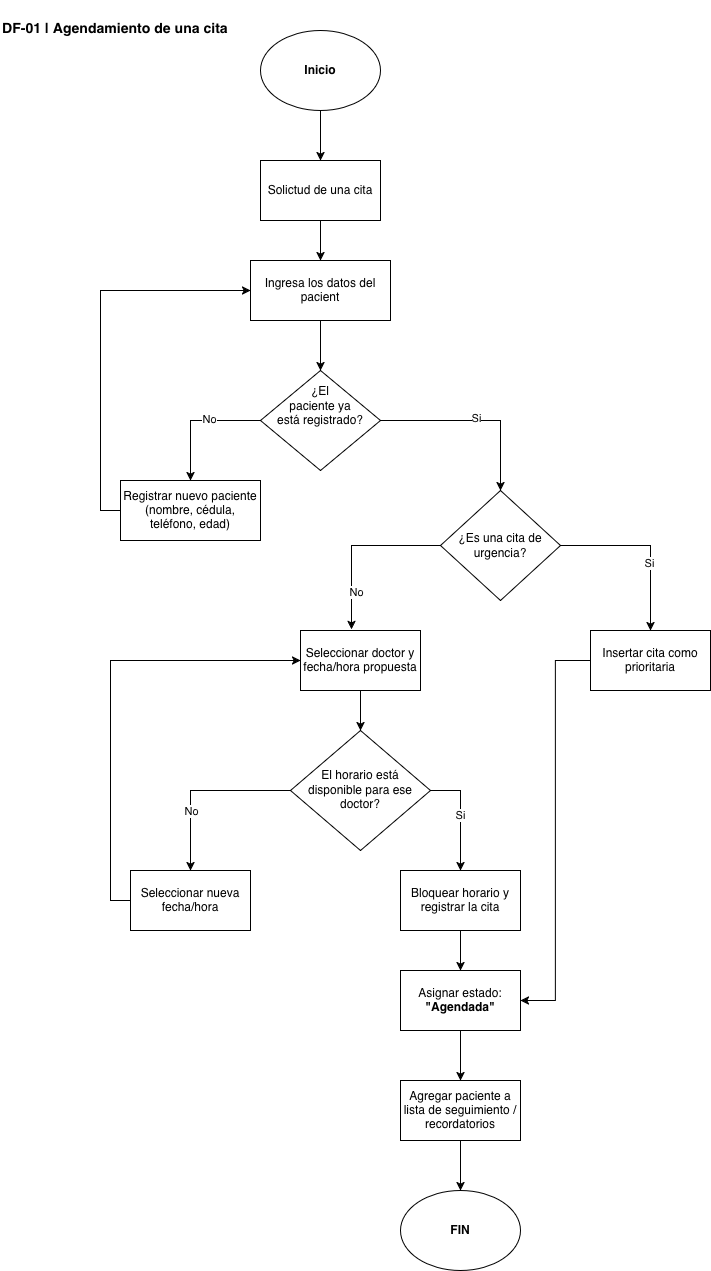

The diagram above was exported from draw.io. Its source (the exported page's mxGraphModel, read from the mxfile embedded in the PNG):
<mxGraphModel dx="1124" dy="931" grid="1" gridSize="10" guides="1" tooltips="1" connect="1" arrows="1" fold="1" page="1" pageScale="1" pageWidth="827" pageHeight="1169" math="0" shadow="0">
  <root>
    <mxCell id="0" />
    <mxCell id="1" parent="0" />
    <mxCell id="ZvShLtzVpcb6TbViLjr4-4" edge="1" parent="1" source="ZvShLtzVpcb6TbViLjr4-1" style="edgeStyle=orthogonalEdgeStyle;rounded=0;orthogonalLoop=1;jettySize=auto;html=1;" target="ZvShLtzVpcb6TbViLjr4-19">
      <mxGeometry relative="1" as="geometry">
        <mxPoint x="330" y="190" as="targetPoint" />
      </mxGeometry>
    </mxCell>
    <mxCell id="ZvShLtzVpcb6TbViLjr4-1" parent="1" style="ellipse;whiteSpace=wrap;html=1;shapeInside=1;" value="&lt;b&gt;Inicio&lt;/b&gt;" vertex="1">
      <mxGeometry height="80" width="120" x="270" y="40" as="geometry" />
    </mxCell>
    <mxCell id="ZvShLtzVpcb6TbViLjr4-3" parent="1" style="text;whiteSpace=wrap;html=1;" value="&lt;h3 dir=&quot;ltr&quot;&gt;DF-01 | Agendamiento de una cita&lt;/h3&gt;&#10;&lt;p dir=&quot;ltr&quot;&gt;&lt;/p&gt;" vertex="1">
      <mxGeometry height="90" width="260" x="10" y="10" as="geometry" />
    </mxCell>
    <mxCell id="ZvShLtzVpcb6TbViLjr4-9" edge="1" parent="1" source="ZvShLtzVpcb6TbViLjr4-6" style="edgeStyle=orthogonalEdgeStyle;rounded=0;orthogonalLoop=1;jettySize=auto;html=1;entryX=0.5;entryY=0;entryDx=0;entryDy=0;" target="ZvShLtzVpcb6TbViLjr4-8">
      <mxGeometry relative="1" as="geometry" />
    </mxCell>
    <mxCell id="ZvShLtzVpcb6TbViLjr4-6" parent="1" style="rounded=0;whiteSpace=wrap;html=1;" value="Ingresa los datos del pacient" vertex="1">
      <mxGeometry height="60" width="140" x="260" y="270" as="geometry" />
    </mxCell>
    <mxCell id="ZvShLtzVpcb6TbViLjr4-11" edge="1" parent="1" source="ZvShLtzVpcb6TbViLjr4-8" style="edgeStyle=orthogonalEdgeStyle;rounded=0;orthogonalLoop=1;jettySize=auto;html=1;entryX=0.5;entryY=0;entryDx=0;entryDy=0;exitX=0;exitY=0.5;exitDx=0;exitDy=0;" target="ZvShLtzVpcb6TbViLjr4-10">
      <mxGeometry relative="1" as="geometry" />
    </mxCell>
    <mxCell id="ZvShLtzVpcb6TbViLjr4-12" connectable="0" parent="ZvShLtzVpcb6TbViLjr4-11" style="edgeLabel;html=1;align=center;verticalAlign=middle;resizable=0;points=[];" value="No" vertex="1">
      <mxGeometry relative="1" x="-0.2" y="-2" as="geometry">
        <mxPoint as="offset" />
      </mxGeometry>
    </mxCell>
    <mxCell id="ZvShLtzVpcb6TbViLjr4-15" edge="1" parent="1" source="ZvShLtzVpcb6TbViLjr4-8" style="edgeStyle=orthogonalEdgeStyle;rounded=0;orthogonalLoop=1;jettySize=auto;html=1;entryX=0.5;entryY=0;entryDx=0;entryDy=0;" target="ZvShLtzVpcb6TbViLjr4-30">
      <mxGeometry relative="1" as="geometry">
        <mxPoint x="510" y="500" as="targetPoint" />
      </mxGeometry>
    </mxCell>
    <mxCell id="ZvShLtzVpcb6TbViLjr4-16" connectable="0" parent="ZvShLtzVpcb6TbViLjr4-15" style="edgeLabel;html=1;align=center;verticalAlign=middle;resizable=0;points=[];" value="&lt;div&gt;Si&lt;/div&gt;" vertex="1">
      <mxGeometry relative="1" y="3" as="geometry">
        <mxPoint as="offset" />
      </mxGeometry>
    </mxCell>
    <mxCell id="ZvShLtzVpcb6TbViLjr4-8" parent="1" style="rhombus;whiteSpace=wrap;html=1;shapeInside=1;" value="¿El paciente ya está registrado?" vertex="1">
      <mxGeometry height="100" width="120" x="270" y="380" as="geometry" />
    </mxCell>
    <mxCell id="ZvShLtzVpcb6TbViLjr4-47" edge="1" parent="1" source="ZvShLtzVpcb6TbViLjr4-10" style="edgeStyle=orthogonalEdgeStyle;rounded=0;orthogonalLoop=1;jettySize=auto;html=1;entryX=0;entryY=0.5;entryDx=0;entryDy=0;exitX=0;exitY=0.5;exitDx=0;exitDy=0;" target="ZvShLtzVpcb6TbViLjr4-6">
      <mxGeometry relative="1" as="geometry" />
    </mxCell>
    <mxCell id="ZvShLtzVpcb6TbViLjr4-10" parent="1" style="rounded=0;whiteSpace=wrap;html=1;" value="Registrar nuevo paciente (nombre, cédula, teléfono, edad)" vertex="1">
      <mxGeometry height="60" width="140" x="130" y="490" as="geometry" />
    </mxCell>
    <mxCell id="ZvShLtzVpcb6TbViLjr4-26" edge="1" parent="1" source="ZvShLtzVpcb6TbViLjr4-17" style="edgeStyle=orthogonalEdgeStyle;rounded=0;orthogonalLoop=1;jettySize=auto;html=1;entryX=0.5;entryY=0;entryDx=0;entryDy=0;" target="ZvShLtzVpcb6TbViLjr4-25">
      <mxGeometry relative="1" as="geometry" />
    </mxCell>
    <mxCell id="ZvShLtzVpcb6TbViLjr4-27" connectable="0" parent="ZvShLtzVpcb6TbViLjr4-26" style="edgeLabel;html=1;align=center;verticalAlign=middle;resizable=0;points=[];" value="No" vertex="1">
      <mxGeometry relative="1" x="-0.3125" y="4" as="geometry">
        <mxPoint x="-38" y="16" as="offset" />
      </mxGeometry>
    </mxCell>
    <mxCell id="ZvShLtzVpcb6TbViLjr4-17" parent="1" style="rhombus;whiteSpace=wrap;html=1;shapeInside=1;" value="El horario está disponible para ese doctor?" vertex="1">
      <mxGeometry height="120" width="140" x="300" y="740" as="geometry" />
    </mxCell>
    <mxCell id="ZvShLtzVpcb6TbViLjr4-29" edge="1" parent="1" source="ZvShLtzVpcb6TbViLjr4-19" style="edgeStyle=orthogonalEdgeStyle;rounded=0;orthogonalLoop=1;jettySize=auto;html=1;entryX=0.5;entryY=0;entryDx=0;entryDy=0;" target="ZvShLtzVpcb6TbViLjr4-6">
      <mxGeometry relative="1" as="geometry" />
    </mxCell>
    <mxCell id="ZvShLtzVpcb6TbViLjr4-19" parent="1" style="rounded=0;whiteSpace=wrap;html=1;" value="&lt;div&gt;Solictud de una cita&lt;/div&gt;" vertex="1">
      <mxGeometry height="60" width="120" x="270" y="170" as="geometry" />
    </mxCell>
    <mxCell id="ZvShLtzVpcb6TbViLjr4-38" edge="1" parent="1" source="ZvShLtzVpcb6TbViLjr4-25" style="edgeStyle=orthogonalEdgeStyle;rounded=0;orthogonalLoop=1;jettySize=auto;html=1;entryX=0;entryY=0.5;entryDx=0;entryDy=0;exitX=0;exitY=0.5;exitDx=0;exitDy=0;" target="ZvShLtzVpcb6TbViLjr4-34">
      <mxGeometry relative="1" as="geometry" />
    </mxCell>
    <mxCell id="ZvShLtzVpcb6TbViLjr4-25" parent="1" style="rounded=0;whiteSpace=wrap;html=1;" value="Seleccionar nueva fecha/hora " vertex="1">
      <mxGeometry height="60" width="120" x="140" y="880" as="geometry" />
    </mxCell>
    <mxCell id="ZvShLtzVpcb6TbViLjr4-32" edge="1" parent="1" source="ZvShLtzVpcb6TbViLjr4-30" style="edgeStyle=orthogonalEdgeStyle;rounded=0;orthogonalLoop=1;jettySize=auto;html=1;" target="ZvShLtzVpcb6TbViLjr4-31">
      <mxGeometry relative="1" as="geometry" />
    </mxCell>
    <mxCell id="ZvShLtzVpcb6TbViLjr4-33" connectable="0" parent="ZvShLtzVpcb6TbViLjr4-32" style="edgeLabel;html=1;align=center;verticalAlign=middle;resizable=0;points=[];" value="Si" vertex="1">
      <mxGeometry relative="1" x="0.2229" y="-2" as="geometry">
        <mxPoint as="offset" />
      </mxGeometry>
    </mxCell>
    <mxCell id="ZvShLtzVpcb6TbViLjr4-30" parent="1" style="rhombus;whiteSpace=wrap;html=1;shapeInside=1;" value="¿Es una cita de urgencia?" vertex="1">
      <mxGeometry height="110" width="120" x="450" y="500" as="geometry" />
    </mxCell>
    <mxCell id="ZvShLtzVpcb6TbViLjr4-44" edge="1" parent="1" source="ZvShLtzVpcb6TbViLjr4-31" style="edgeStyle=orthogonalEdgeStyle;rounded=0;orthogonalLoop=1;jettySize=auto;html=1;entryX=1;entryY=0.5;entryDx=0;entryDy=0;" target="ZvShLtzVpcb6TbViLjr4-43">
      <mxGeometry relative="1" as="geometry" />
    </mxCell>
    <mxCell id="ZvShLtzVpcb6TbViLjr4-31" parent="1" style="rounded=0;whiteSpace=wrap;html=1;" value="Insertar cita como prioritaria" vertex="1">
      <mxGeometry height="60" width="120" x="600" y="640" as="geometry" />
    </mxCell>
    <mxCell id="ZvShLtzVpcb6TbViLjr4-37" edge="1" parent="1" source="ZvShLtzVpcb6TbViLjr4-34" style="edgeStyle=orthogonalEdgeStyle;rounded=0;orthogonalLoop=1;jettySize=auto;html=1;entryX=0.5;entryY=0;entryDx=0;entryDy=0;" target="ZvShLtzVpcb6TbViLjr4-17">
      <mxGeometry relative="1" as="geometry" />
    </mxCell>
    <mxCell id="ZvShLtzVpcb6TbViLjr4-34" parent="1" style="rounded=0;whiteSpace=wrap;html=1;" value="Seleccionar doctor y fecha/hora propuesta" vertex="1">
      <mxGeometry height="60" width="120" x="310" y="640" as="geometry" />
    </mxCell>
    <mxCell id="ZvShLtzVpcb6TbViLjr4-35" edge="1" parent="1" source="ZvShLtzVpcb6TbViLjr4-30" style="edgeStyle=orthogonalEdgeStyle;rounded=0;orthogonalLoop=1;jettySize=auto;html=1;entryX=0.425;entryY=-0.017;entryDx=0;entryDy=0;entryPerimeter=0;" target="ZvShLtzVpcb6TbViLjr4-34">
      <mxGeometry relative="1" as="geometry" />
    </mxCell>
    <mxCell id="ZvShLtzVpcb6TbViLjr4-36" connectable="0" parent="ZvShLtzVpcb6TbViLjr4-35" style="edgeLabel;html=1;align=center;verticalAlign=middle;resizable=0;points=[];" value="No" vertex="1">
      <mxGeometry relative="1" x="0.5609" y="4" as="geometry">
        <mxPoint as="offset" />
      </mxGeometry>
    </mxCell>
    <mxCell id="ZvShLtzVpcb6TbViLjr4-45" edge="1" parent="1" source="ZvShLtzVpcb6TbViLjr4-39" style="edgeStyle=orthogonalEdgeStyle;rounded=0;orthogonalLoop=1;jettySize=auto;html=1;entryX=0.5;entryY=0;entryDx=0;entryDy=0;" target="ZvShLtzVpcb6TbViLjr4-43">
      <mxGeometry relative="1" as="geometry" />
    </mxCell>
    <mxCell id="ZvShLtzVpcb6TbViLjr4-39" parent="1" style="rounded=0;whiteSpace=wrap;html=1;" value="Bloquear horario y registrar la cita" vertex="1">
      <mxGeometry height="60" width="120" x="410" y="880" as="geometry" />
    </mxCell>
    <mxCell id="ZvShLtzVpcb6TbViLjr4-41" edge="1" parent="1" source="ZvShLtzVpcb6TbViLjr4-17" style="edgeStyle=orthogonalEdgeStyle;rounded=0;orthogonalLoop=1;jettySize=auto;html=1;exitX=1;exitY=0.5;exitDx=0;exitDy=0;entryX=0.5;entryY=0;entryDx=0;entryDy=0;" target="ZvShLtzVpcb6TbViLjr4-39">
      <mxGeometry relative="1" as="geometry">
        <mxPoint x="480" y="860" as="targetPoint" />
      </mxGeometry>
    </mxCell>
    <mxCell id="ZvShLtzVpcb6TbViLjr4-42" connectable="0" parent="ZvShLtzVpcb6TbViLjr4-41" style="edgeLabel;html=1;align=center;verticalAlign=middle;resizable=0;points=[];" value="Si" vertex="1">
      <mxGeometry relative="1" x="-0.0182" y="-1" as="geometry">
        <mxPoint as="offset" />
      </mxGeometry>
    </mxCell>
    <mxCell id="ZvShLtzVpcb6TbViLjr4-49" edge="1" parent="1" source="ZvShLtzVpcb6TbViLjr4-43" style="edgeStyle=orthogonalEdgeStyle;rounded=0;orthogonalLoop=1;jettySize=auto;html=1;entryX=0.5;entryY=0;entryDx=0;entryDy=0;" target="ZvShLtzVpcb6TbViLjr4-48">
      <mxGeometry relative="1" as="geometry" />
    </mxCell>
    <mxCell id="ZvShLtzVpcb6TbViLjr4-43" parent="1" style="rounded=0;whiteSpace=wrap;html=1;" value="Asignar estado: &lt;strong&gt;&quot;Agendada&quot;&lt;/strong&gt;" vertex="1">
      <mxGeometry height="60" width="120" x="410" y="980" as="geometry" />
    </mxCell>
    <mxCell id="ZvShLtzVpcb6TbViLjr4-51" edge="1" parent="1" source="ZvShLtzVpcb6TbViLjr4-48" style="edgeStyle=orthogonalEdgeStyle;rounded=0;orthogonalLoop=1;jettySize=auto;html=1;entryX=0.5;entryY=0;entryDx=0;entryDy=0;" target="ZvShLtzVpcb6TbViLjr4-50">
      <mxGeometry relative="1" as="geometry" />
    </mxCell>
    <mxCell id="ZvShLtzVpcb6TbViLjr4-48" parent="1" style="rounded=0;whiteSpace=wrap;html=1;" value="&lt;meta charset=&quot;utf-8&quot;&gt;Agregar paciente a lista de seguimiento / recordatorios" vertex="1">
      <mxGeometry height="60" width="120" x="410" y="1090" as="geometry" />
    </mxCell>
    <mxCell id="ZvShLtzVpcb6TbViLjr4-50" parent="1" style="ellipse;whiteSpace=wrap;html=1;shapeInside=1;" value="&lt;b&gt;FIN&lt;/b&gt;&lt;div&gt;&lt;b&gt;&lt;br&gt;&lt;/b&gt;&lt;/div&gt;" vertex="1">
      <mxGeometry height="80" width="120" x="410" y="1200" as="geometry" />
    </mxCell>
  </root>
</mxGraphModel>